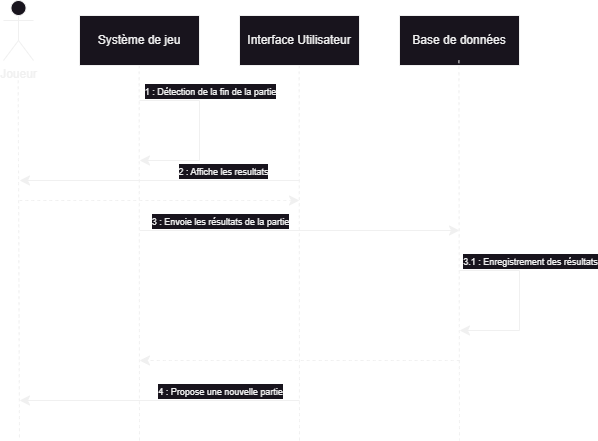

The diagram above was exported from draw.io. Its source (the exported page's mxGraphModel, read from the mxfile embedded in the PNG):
<mxGraphModel dx="1050" dy="621" grid="1" gridSize="10" guides="1" tooltips="1" connect="1" arrows="1" fold="1" page="1" pageScale="1" pageWidth="827" pageHeight="1169" math="0" shadow="0">
  <root>
    <mxCell id="0" />
    <mxCell id="1" parent="0" />
    <mxCell id="qYtc9WJ-p_OPEfSXUXFZ-1" value="Système de jeu" style="rounded=0;whiteSpace=wrap;html=1;" parent="1" vertex="1">
      <mxGeometry x="120" y="175" width="120" height="50" as="geometry" />
    </mxCell>
    <mxCell id="qYtc9WJ-p_OPEfSXUXFZ-5" value="Interface Utilisateur" style="rounded=0;whiteSpace=wrap;html=1;" parent="1" vertex="1">
      <mxGeometry x="280" y="175" width="120" height="50" as="geometry" />
    </mxCell>
    <mxCell id="qYtc9WJ-p_OPEfSXUXFZ-7" value="Base de données" style="rounded=0;whiteSpace=wrap;html=1;" parent="1" vertex="1">
      <mxGeometry x="440" y="175" width="120" height="50" as="geometry" />
    </mxCell>
    <mxCell id="qYtc9WJ-p_OPEfSXUXFZ-8" value="Joueur" style="shape=umlActor;verticalLabelPosition=bottom;verticalAlign=top;html=1;outlineConnect=0;" parent="1" vertex="1">
      <mxGeometry x="44" y="160" width="30" height="60" as="geometry" />
    </mxCell>
    <mxCell id="qYtc9WJ-p_OPEfSXUXFZ-9" value="" style="endArrow=none;dashed=1;html=1;rounded=0;fontSize=12;startSize=8;endSize=8;curved=1;" parent="1" edge="1">
      <mxGeometry width="50" height="50" relative="1" as="geometry">
        <mxPoint x="58.7" y="240" as="sourcePoint" />
        <mxPoint x="60" y="600" as="targetPoint" />
      </mxGeometry>
    </mxCell>
    <mxCell id="qYtc9WJ-p_OPEfSXUXFZ-10" value="" style="endArrow=none;dashed=1;html=1;rounded=0;fontSize=12;startSize=8;endSize=8;curved=1;" parent="1" edge="1">
      <mxGeometry width="50" height="50" relative="1" as="geometry">
        <mxPoint x="179.7" y="225" as="sourcePoint" />
        <mxPoint x="180" y="600" as="targetPoint" />
      </mxGeometry>
    </mxCell>
    <mxCell id="qYtc9WJ-p_OPEfSXUXFZ-12" value="" style="endArrow=none;dashed=1;html=1;rounded=0;fontSize=12;startSize=8;endSize=8;curved=1;" parent="1" edge="1">
      <mxGeometry width="50" height="50" relative="1" as="geometry">
        <mxPoint x="339.7" y="225" as="sourcePoint" />
        <mxPoint x="340" y="600" as="targetPoint" />
      </mxGeometry>
    </mxCell>
    <mxCell id="qYtc9WJ-p_OPEfSXUXFZ-14" value="" style="endArrow=none;dashed=1;html=1;rounded=0;fontSize=12;startSize=8;endSize=8;curved=1;" parent="1" edge="1">
      <mxGeometry width="50" height="50" relative="1" as="geometry">
        <mxPoint x="499.4100000000001" y="220" as="sourcePoint" />
        <mxPoint x="500" y="600" as="targetPoint" />
      </mxGeometry>
    </mxCell>
    <mxCell id="qYtc9WJ-p_OPEfSXUXFZ-19" value="" style="endArrow=classic;html=1;rounded=0;fontSize=12;startSize=8;endSize=8;edgeStyle=orthogonalEdgeStyle;" parent="1" edge="1">
      <mxGeometry width="50" height="50" relative="1" as="geometry">
        <mxPoint x="500" y="430" as="sourcePoint" />
        <mxPoint x="500" y="490" as="targetPoint" />
        <Array as="points">
          <mxPoint x="560" y="430" />
          <mxPoint x="560" y="490" />
        </Array>
      </mxGeometry>
    </mxCell>
    <mxCell id="qYtc9WJ-p_OPEfSXUXFZ-21" value="&lt;font style=&quot;font-size: 9px;&quot;&gt;3.1 : Enregistrement des résultats&lt;/font&gt;" style="edgeLabel;html=1;align=center;verticalAlign=middle;resizable=0;points=[];fontSize=12;" parent="qYtc9WJ-p_OPEfSXUXFZ-19" vertex="1" connectable="0">
      <mxGeometry x="-0.5414" y="1" relative="1" as="geometry">
        <mxPoint x="29" y="-9" as="offset" />
      </mxGeometry>
    </mxCell>
    <mxCell id="qYtc9WJ-p_OPEfSXUXFZ-27" value="" style="endArrow=classic;html=1;rounded=0;fontSize=12;startSize=8;endSize=8;curved=1;" parent="1" edge="1">
      <mxGeometry width="50" height="50" relative="1" as="geometry">
        <mxPoint x="340" y="340" as="sourcePoint" />
        <mxPoint x="60" y="340" as="targetPoint" />
      </mxGeometry>
    </mxCell>
    <mxCell id="qYtc9WJ-p_OPEfSXUXFZ-28" value="&lt;font style=&quot;font-size: 9px;&quot;&gt;2 : Affiche les resultats&lt;/font&gt;" style="edgeLabel;html=1;align=center;verticalAlign=middle;resizable=0;points=[];fontSize=12;" parent="qYtc9WJ-p_OPEfSXUXFZ-27" vertex="1" connectable="0">
      <mxGeometry x="-0.3116" y="2" relative="1" as="geometry">
        <mxPoint x="19" y="-12" as="offset" />
      </mxGeometry>
    </mxCell>
    <mxCell id="qYtc9WJ-p_OPEfSXUXFZ-29" value="" style="endArrow=classic;html=1;rounded=0;fontSize=12;startSize=8;endSize=8;curved=1;dashed=1;" parent="1" edge="1">
      <mxGeometry width="50" height="50" relative="1" as="geometry">
        <mxPoint x="60" y="360" as="sourcePoint" />
        <mxPoint x="340" y="360" as="targetPoint" />
      </mxGeometry>
    </mxCell>
    <mxCell id="qYtc9WJ-p_OPEfSXUXFZ-30" value="" style="endArrow=classic;html=1;rounded=0;fontSize=12;startSize=8;endSize=8;curved=1;" parent="1" edge="1">
      <mxGeometry width="50" height="50" relative="1" as="geometry">
        <mxPoint x="180" y="390" as="sourcePoint" />
        <mxPoint x="500" y="390" as="targetPoint" />
      </mxGeometry>
    </mxCell>
    <mxCell id="qYtc9WJ-p_OPEfSXUXFZ-34" value="&lt;font style=&quot;font-size: 9px;&quot;&gt;3 : Envoie les résultats de la partie&lt;/font&gt;" style="edgeLabel;html=1;align=center;verticalAlign=middle;resizable=0;points=[];fontSize=12;" parent="qYtc9WJ-p_OPEfSXUXFZ-30" vertex="1" connectable="0">
      <mxGeometry x="-0.4174" relative="1" as="geometry">
        <mxPoint x="-13" y="-10" as="offset" />
      </mxGeometry>
    </mxCell>
    <mxCell id="qYtc9WJ-p_OPEfSXUXFZ-35" value="" style="endArrow=classic;html=1;rounded=0;fontSize=12;startSize=8;endSize=8;curved=1;dashed=1;" parent="1" edge="1">
      <mxGeometry width="50" height="50" relative="1" as="geometry">
        <mxPoint x="500" y="520" as="sourcePoint" />
        <mxPoint x="179.9966717529297" y="520" as="targetPoint" />
      </mxGeometry>
    </mxCell>
    <mxCell id="qYtc9WJ-p_OPEfSXUXFZ-36" value="" style="endArrow=classic;html=1;rounded=0;fontSize=12;startSize=8;endSize=8;edgeStyle=orthogonalEdgeStyle;" parent="1" edge="1">
      <mxGeometry width="50" height="50" relative="1" as="geometry">
        <mxPoint x="180" y="260" as="sourcePoint" />
        <mxPoint x="180" y="320" as="targetPoint" />
        <Array as="points">
          <mxPoint x="240" y="260" />
          <mxPoint x="240" y="320" />
        </Array>
      </mxGeometry>
    </mxCell>
    <mxCell id="qYtc9WJ-p_OPEfSXUXFZ-37" value="&lt;font style=&quot;font-size: 9px;&quot;&gt;1 : Détection de la fin de la partie&lt;/font&gt;" style="edgeLabel;html=1;align=center;verticalAlign=middle;resizable=0;points=[];fontSize=12;" parent="qYtc9WJ-p_OPEfSXUXFZ-36" vertex="1" connectable="0">
      <mxGeometry x="-0.5414" y="1" relative="1" as="geometry">
        <mxPoint x="29" y="-9" as="offset" />
      </mxGeometry>
    </mxCell>
    <mxCell id="qYtc9WJ-p_OPEfSXUXFZ-38" value="" style="endArrow=classic;html=1;rounded=0;fontSize=12;startSize=8;endSize=8;curved=1;" parent="1" edge="1">
      <mxGeometry width="50" height="50" relative="1" as="geometry">
        <mxPoint x="340" y="560" as="sourcePoint" />
        <mxPoint x="60" y="560" as="targetPoint" />
      </mxGeometry>
    </mxCell>
    <mxCell id="qYtc9WJ-p_OPEfSXUXFZ-39" value="&lt;font style=&quot;font-size: 9px;&quot;&gt;4 : Propose une nouvelle partie&lt;/font&gt;" style="edgeLabel;html=1;align=center;verticalAlign=middle;resizable=0;points=[];fontSize=12;" parent="qYtc9WJ-p_OPEfSXUXFZ-38" vertex="1" connectable="0">
      <mxGeometry x="-0.3116" y="2" relative="1" as="geometry">
        <mxPoint x="16" y="-12" as="offset" />
      </mxGeometry>
    </mxCell>
  </root>
</mxGraphModel>